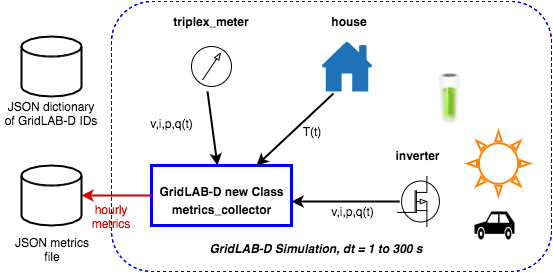

The diagram above was exported from draw.io. Its source (the exported page's mxGraphModel, read from the mxfile embedded in the PNG):
<mxGraphModel dx="730" dy="549" grid="1" gridSize="10" guides="1" tooltips="1" connect="1" arrows="1" fold="1" page="1" pageScale="1" pageWidth="850" pageHeight="1100" background="#ffffff" math="0" shadow="0">
  <root>
    <mxCell id="0" />
    <mxCell id="1" parent="0" />
    <mxCell id="26" value="" style="rounded=1;whiteSpace=wrap;html=1;strokeColor=#0000FF;strokeWidth=1;fillColor=none;fontSize=12;fontColor=#000000;align=center;dashed=1;" vertex="1" parent="1">
      <mxGeometry x="120" y="80" width="440" height="270" as="geometry" />
    </mxCell>
    <mxCell id="3" value="" style="perimeter=ellipsePerimeter;verticalLabelPosition=bottom;shadow=0;dashed=0;align=center;fillColor=#ffffff;html=1;verticalAlign=top;strokeWidth=1;shape=mxgraph.electrical.instruments.ampermeter;fontSize=23;fontColor=#00CC00;" vertex="1" parent="1">
      <mxGeometry x="200" y="120" width="40" height="50" as="geometry" />
    </mxCell>
    <mxCell id="4" value="" style="verticalLabelPosition=bottom;shadow=0;dashed=0;align=center;fillColor=#ffffff;html=1;verticalAlign=top;strokeWidth=1;shape=mxgraph.electrical.mosfets1.p-channel_mosfet_1;fontSize=23;fontColor=#00CC00;" vertex="1" parent="1">
      <mxGeometry x="406" y="255" width="42" height="50" as="geometry" />
    </mxCell>
    <mxCell id="5" value="" style="image;html=1;labelBackgroundColor=#ffffff;image=img/lib/clip_art/general/Battery_75_128x128.png;dashed=1;strokeColor=#0000FF;strokeWidth=1;fillColor=none;fontSize=23;fontColor=#00CC00;align=center;" vertex="1" parent="1">
      <mxGeometry x="433" y="152" width="50" height="50" as="geometry" />
    </mxCell>
    <mxCell id="6" value="" style="shape=mxgraph.signs.transportation.car_3;html=1;fillColor=#000000;strokeColor=none;verticalLabelPosition=bottom;verticalAlign=top;align=center;dashed=1;fontSize=23;fontColor=#00CC00;" vertex="1" parent="1">
      <mxGeometry x="483" y="290" width="40" height="28" as="geometry" />
    </mxCell>
    <mxCell id="7" value="" style="strokeWidth=2;html=1;shape=mxgraph.flowchart.database;whiteSpace=wrap;fillColor=none;fontSize=23;fontColor=#00CC00;align=center;" vertex="1" parent="1">
      <mxGeometry x="30" y="244" width="60" height="60" as="geometry" />
    </mxCell>
    <mxCell id="8" value="" style="strokeWidth=2;html=1;shape=mxgraph.flowchart.database;whiteSpace=wrap;fillColor=none;fontSize=23;fontColor=#00CC00;align=center;" vertex="1" parent="1">
      <mxGeometry x="30" y="115" width="60" height="60" as="geometry" />
    </mxCell>
    <mxCell id="9" value="&lt;p style=&quot;margin: 0px ; margin-top: 4px ; text-align: center&quot;&gt;&lt;br&gt;&lt;b&gt;GridLAB-D new Class&lt;/b&gt;&lt;/p&gt;&lt;p style=&quot;margin: 0px ; margin-top: 4px ; text-align: center&quot;&gt;&lt;b&gt;metrics_collector&lt;/b&gt;&lt;/p&gt;" style="verticalAlign=top;align=left;overflow=fill;fontSize=12;fontFamily=Helvetica;html=1;strokeColor=#0000FF;strokeWidth=3;fillColor=none;" vertex="1" parent="1">
      <mxGeometry x="160" y="244" width="140" height="60" as="geometry" />
    </mxCell>
    <mxCell id="10" value="" style="verticalLabelPosition=bottom;verticalAlign=top;html=1;strokeWidth=2;shape=mxgraph.basic.sun;fillColor=none;fontSize=23;fontColor=#00CC00;align=center;strokeColor=#FF8000;" vertex="1" parent="1">
      <mxGeometry x="476" y="210" width="62" height="64" as="geometry" />
    </mxCell>
    <mxCell id="11" value="" style="shadow=0;dashed=0;html=1;strokeColor=none;labelPosition=center;verticalLabelPosition=bottom;verticalAlign=top;shape=mxgraph.office.concepts.home;fillColor=#2072B8;fontSize=23;fontColor=#00CC00;align=center;" vertex="1" parent="1">
      <mxGeometry x="330" y="120" width="51" height="50" as="geometry" />
    </mxCell>
    <mxCell id="12" value="triplex_meter" style="text;html=1;strokeColor=none;fillColor=none;align=center;verticalAlign=middle;whiteSpace=wrap;fontSize=12;fontColor=#000000;fontStyle=1" vertex="1" parent="1">
      <mxGeometry x="200" y="90" width="40" height="20" as="geometry" />
    </mxCell>
    <mxCell id="13" value="house" style="text;html=1;strokeColor=none;fillColor=none;align=center;verticalAlign=middle;whiteSpace=wrap;fontSize=12;fontColor=#000000;fontStyle=1" vertex="1" parent="1">
      <mxGeometry x="338" y="90" width="40" height="20" as="geometry" />
    </mxCell>
    <mxCell id="16" value="&lt;b&gt;inverter&lt;/b&gt;" style="text;html=1;strokeColor=none;fillColor=none;align=center;verticalAlign=middle;whiteSpace=wrap;fontSize=12;fontColor=#000000;" vertex="1" parent="1">
      <mxGeometry x="406" y="224" width="40" height="20" as="geometry" />
    </mxCell>
    <mxCell id="17" value="" style="endArrow=classic;html=1;strokeColor=#000000;strokeWidth=2;fillColor=#009900;fontSize=12;fontColor=#000000;" edge="1" parent="1" target="9">
      <mxGeometry width="50" height="50" relative="1" as="geometry">
        <mxPoint x="216" y="170" as="sourcePoint" />
        <mxPoint x="140" y="360" as="targetPoint" />
      </mxGeometry>
    </mxCell>
    <mxCell id="18" value="" style="endArrow=classic;html=1;strokeColor=#000000;strokeWidth=2;fillColor=#009900;fontSize=12;fontColor=#000000;exitX=0.235;exitY=1.04;exitPerimeter=0;entryX=0.75;entryY=0;" edge="1" parent="1" source="11" target="9">
      <mxGeometry x="226" y="182" width="50" height="50" as="geometry">
        <mxPoint x="226" y="182" as="sourcePoint" />
        <mxPoint x="235.88235294117646" y="254" as="targetPoint" />
      </mxGeometry>
    </mxCell>
    <mxCell id="20" value="" style="endArrow=classic;html=1;strokeColor=#000000;strokeWidth=2;fillColor=#009900;fontSize=12;fontColor=#000000;exitX=0.048;exitY=0.5;exitPerimeter=0;" edge="1" parent="1" source="4">
      <mxGeometry x="236" y="192" width="50" height="50" as="geometry">
        <mxPoint x="236" y="192" as="sourcePoint" />
        <mxPoint x="300" y="280" as="targetPoint" />
      </mxGeometry>
    </mxCell>
    <mxCell id="21" value="v,i,p,q(t)" style="text;html=1;strokeColor=none;fillColor=none;align=center;verticalAlign=middle;whiteSpace=wrap;fontSize=12;fontColor=#000000;" vertex="1" parent="1">
      <mxGeometry x="160" y="192" width="40" height="20" as="geometry" />
    </mxCell>
    <mxCell id="22" value="v,i,p,q(t)" style="text;html=1;strokeColor=none;fillColor=none;align=center;verticalAlign=middle;whiteSpace=wrap;fontSize=12;fontColor=#000000;" vertex="1" parent="1">
      <mxGeometry x="341" y="280" width="40" height="20" as="geometry" />
    </mxCell>
    <mxCell id="23" value="T(t)" style="text;html=1;strokeColor=none;fillColor=none;align=center;verticalAlign=middle;whiteSpace=wrap;fontSize=12;fontColor=#000000;" vertex="1" parent="1">
      <mxGeometry x="300" y="200" width="40" height="20" as="geometry" />
    </mxCell>
    <mxCell id="24" value="" style="endArrow=classic;html=1;strokeColor=#CC0000;strokeWidth=2;fillColor=#009900;fontSize=12;fontColor=#000000;exitX=0;exitY=0.5;entryX=1;entryY=0.5;entryPerimeter=0;" edge="1" parent="1" source="9" target="7">
      <mxGeometry width="50" height="50" relative="1" as="geometry">
        <mxPoint x="350" y="450" as="sourcePoint" />
        <mxPoint x="400" y="400" as="targetPoint" />
      </mxGeometry>
    </mxCell>
    <mxCell id="25" value="&lt;font color=&quot;#cc0000&quot;&gt;hourly metrics&lt;/font&gt;" style="text;html=1;strokeColor=none;fillColor=none;align=center;verticalAlign=middle;whiteSpace=wrap;fontSize=12;fontColor=#000000;" vertex="1" parent="1">
      <mxGeometry x="100" y="285" width="40" height="20" as="geometry" />
    </mxCell>
    <mxCell id="28" value="&lt;font face=&quot;Helvetica&quot;&gt;&lt;b&gt;&lt;i&gt;GridLAB-D Simulation, dt = 1 to 300 s&lt;/i&gt;&lt;/b&gt;&lt;/font&gt;" style="text;html=1;strokeColor=none;fillColor=none;align=center;verticalAlign=middle;whiteSpace=wrap;dashed=1;fontSize=12;fontColor=#000000;fontFamily=Symbol;" vertex="1" parent="1">
      <mxGeometry x="180" y="318" width="290" height="20" as="geometry" />
    </mxCell>
    <mxCell id="29" value="JSON dictionary of GridLAB-D IDs" style="text;html=1;strokeColor=none;fillColor=none;align=center;verticalAlign=middle;whiteSpace=wrap;dashed=1;fontSize=12;fontColor=#000000;" vertex="1" parent="1">
      <mxGeometry x="10" y="182" width="100" height="20" as="geometry" />
    </mxCell>
    <mxCell id="30" value="JSON metrics&lt;div&gt;file&lt;/div&gt;" style="text;html=1;strokeColor=none;fillColor=none;align=center;verticalAlign=middle;whiteSpace=wrap;dashed=1;fontSize=12;fontColor=#000000;" vertex="1" parent="1">
      <mxGeometry x="10" y="318" width="100" height="20" as="geometry" />
    </mxCell>
  </root>
</mxGraphModel>